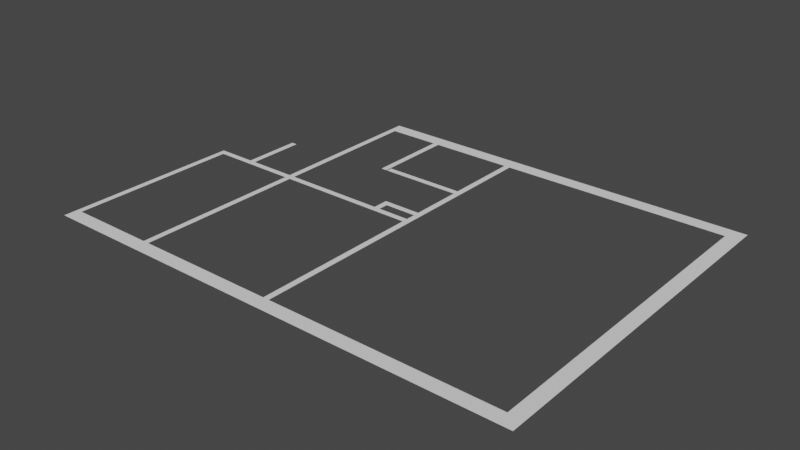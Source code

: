 # Source: floor.blend  (saved by Blender 2.90.8; exported with 4.5.12 LTS)
import bpy
from mathutils import Matrix  # noqa: F401  (used for matrix-valued properties, if any)

bpy.ops.wm.read_factory_settings(use_empty=True)
scene = bpy.context.scene
scene.name = 'Scene'

# ---- collections
col_collection = bpy.data.collections.new('Collection'); scene.collection.children.link(col_collection)

# ---- world
world_world = bpy.data.worlds.new('World'); scene.world = world_world
world_world.use_nodes = True; world_world.node_tree.nodes.clear()
_N = world_world.node_tree.nodes; _L = world_world.node_tree.links
n0 = _N.new('ShaderNodeOutputWorld'); n0.name = 'World Output'; n0.location = (300, 300)
n1 = _N.new('ShaderNodeBackground'); n1.name = 'Background'; n1.location = (10, 300)
n1.inputs[0].default_value = (0.05088, 0.05088, 0.05088, 1.0)
_L.new(n1.outputs[0], n0.inputs[0])
n0.is_active_output = True
world_world.color = (0.05088, 0.05088, 0.05088)
world_world.use_sun_shadow = False
world_world.sun_shadow_jitter_overblur = 0.0

# ---- meshes
me_plane = bpy.data.meshes.new('Plane')
me_plane.from_pydata([(1.0, -1.0, 0.0), (3.0, -1.0, 0.0), (1.0, 1.0, 0.0), (3.0, 1.0, 0.0), (-51.92, 16.67, 0.0), (-52.75, 16.67, 0.0), (-52.75, 10.17, 0.0), (-51.92, 10.17, 0.0), (-53.17, 1.0, 0.0), (-51.92, 1.0, 0.0), (-53.17, -1.0, 0.0), (-51.92, -1.0, 0.0), (-52.75, -1.0, 0.0), (-52.75, 1.0, 0.0), (-31.92, 10.67, 0.0), (-31.08, 10.67, 0.0), (-31.08, 10.67, 0.0), (-31.92, 10.67, 0.0), (-31.92, -1.0, 0.0), (-31.92, 1.0, 0.0), (-31.92, 35.83, 0.0), (-31.92, 35.67, 0.0), (-36.5, 25.25, 0.0), (-36.5, 26.08, 0.0), (-37.33, 26.08, 0.0), (-37.33, 25.25, 0.0), (-51.92, 26.08, 0.0), (-59.83, 1.0, 0.0), (-52.75, 25.25, 0.0), (-51.92, 25.25, 0.0), (-31.08, 28.33, 0.0), (-31.08, 27.5, 0.0), (-31.92, 27.5, 0.0), (-31.92, 28.33, 0.0), (-36.5, 28.33, 0.0), (-37.33, 28.33, 0.0), (-31.08, 1.0, 0.0), (-31.08, -1.0, 0.0), (-37.33, 27.5, 0.0), (-36.5, 27.5, 0.0), (-31.08, 29.0, 0.0), (-31.92, 29.0, 0.0), (-31.08, 35.83, 0.0), (-31.92, 35.67, 0.0), (-31.92, 35.83, 0.0), (-31.08, 35.67, 0.0), (-31.08, 35.67, 0.0), (-31.08, 35.83, 0.0), (-31.92, 49.5, 0.0), (3.0, 7.667, 0.0), (1.0, 7.667, 0.0), (-31.08, 47.5, 0.0), (-31.92, 47.5, 0.0), (-31.08, 47.5, 0.0), (3.0, 22.42, 0.0), (1.0, 22.42, 0.0), (3.0, 47.5, 0.0), (1.0, 47.5, 0.0), (3.0, 49.5, 0.0), (1.0, 49.5, 0.0), (-31.08, 47.5, 0.0), (-31.08, 49.5, 0.0), (-31.08, 36.67, 0.0), (-31.92, 36.67, 0.0), (-43.67, 49.5, 0.0), (-43.67, 47.5, 0.0), (-44.5, 49.5, 0.0), (-44.5, 47.5, 0.0), (-43.5, 36.67, 0.0), (-43.5, 35.83, 0.0), (-38.5, 35.83, 0.0), (-38.5, 36.67, 0.0), (-43.67, 47.5, 0.0), (-44.5, 47.5, 0.0), (-43.67, 45.83, 0.0), (-44.5, 45.83, 0.0), (-43.67, 35.83, 0.0), (-44.5, 35.83, 0.0), (-44.5, 49.5, 0.0), (-44.5, 47.5, 0.0), (-51.92, 49.5, 0.0), (-51.92, 47.5, 0.0), (-52.75, 49.5, 0.0), (-52.75, 47.5, 0.0), (-51.92, 26.08, 0.0), (-52.75, 26.08, 0.0), (-31.92, 26.08, 0.0), (-31.08, 26.08, 0.0), (-59.83, 1.0, 0.0), (-59.83, -1.0, 0.0), (-31.92, 25.25, 0.0), (-31.08, 25.25, 0.0), (-31.92, 16.92, 0.0), (-36.5, 25.25, 0.0), (-31.08, 16.92, 0.0), (-59.83, -1.0, 0.0), (-59.83, 1.0, 0.0), (-59.83, -1.0, 0.0), (-65.25, 1.0, 0.0), (-65.25, -1.0, 0.0), (-66.08, 1.0, 0.0), (-66.08, -1.0, 0.0), (-53.17, 25.25, 0.0), (-53.17, 26.08, 0.0), (-59.67, 25.25, 0.0), (-59.67, 26.08, 0.0), (-65.25, 25.25, 0.0), (-65.25, 26.08, 0.0), (-60.5, 26.08, 0.0), (-60.5, 25.25, 0.0), (-66.08, 25.25, 0.0), (-66.08, 26.08, 0.0), (-59.67, 34.42, 0.0), (-60.5, 34.42, 0.0), (-51.92, 45.83, 0.0), (-52.75, 45.83, 0.0)], [(51, 60), (53, 60), (66, 78), (73, 79), (75, 114)], [(0, 1, 3, 2), (11, 9, 13, 12), (12, 13, 8, 10), (18, 19, 9, 11), (86, 87, 91, 90), (40, 30, 33, 41), (17, 16, 15, 14), (19, 36, 16, 17), (37, 36, 19, 18), (42, 20, 21, 45), (25, 24, 23, 22), (29, 84, 24, 25), (84, 29, 26), (84, 85, 28, 29), (39, 38, 35, 34), (39, 34, 33, 32), (23, 24, 38, 39), (0, 2, 36, 37), (43, 46, 45, 21), (44, 43, 21, 20), (46, 47, 42, 45), (46, 43, 41, 40), (47, 44, 20, 42), (62, 63, 44, 47), (60, 61, 48, 52), (2, 3, 49, 50), (50, 49, 54, 55), (55, 54, 56, 57), (57, 56, 58, 59), (57, 59, 61, 60), (60, 52, 63, 62), (52, 48, 64, 65), (65, 64, 66, 67), (70, 71, 68, 69), (44, 63, 71, 70), (65, 67, 73, 72), (72, 73, 75, 74), (74, 75, 77, 76), (80, 81, 79, 78), (81, 80, 82, 83), (81, 83, 115, 114), (32, 33, 30, 31), (32, 31, 87, 86), (13, 9, 7, 6), (6, 7, 4, 5), (28, 5, 4, 29), (93, 23, 86, 90), (90, 91, 94, 92), (10, 8, 88, 89), (89, 88, 27, 95), (95, 27, 96, 97), (97, 96, 98, 99), (99, 98, 100, 101), (28, 85, 103, 102), (102, 103, 105, 104), (109, 108, 107, 106), (106, 107, 111, 110), (104, 105, 108, 109), (98, 106, 110, 100), (108, 105, 112, 113), (17, 16, 94, 92), (84, 114, 115, 85)])
_uv = me_plane.uv_layers.new(name='UVMap')
_uv.uv.foreach_set('vector', [0.0, 0.0, 1.0, 0.0, 1.0, 1.0, 0.0, 1.0, 0.0, 0.0, 0.0, 1.0, 0.0, 1.0, 0.0, 0.0, 0.0, 0.0, 0.0, 1.0, 0.0, 1.0, 0.0, 0.0, 0.0, 0.0, 0.0, 1.0, 0.0, 1.0, 0.0, 0.0, 0.0, 0.0, 0.0, 0.0, 0.0, 0.0, 0.0, 0.0, 0.0, 0.0, 0.0, 0.0, 0.0, 0.0, 0.0, 0.0, 0.0, 1.0, 0.0, 1.0, 0.0, 1.0, 0.0, 1.0, 0.0, 1.0, 0.0, 1.0, 0.0, 1.0, 0.0, 1.0, 0.0, 0.0, 0.0, 1.0, 0.0, 1.0, 0.0, 0.0, 0.0, 1.0, 0.0, 1.0, 0.0, 1.0, 0.0, 1.0, 0.0, 0.0, 0.0, 0.0, 0.0, 0.0, 0.0, 0.0, 0.0, 0.0, 0.0, 0.0, 0.0, 0.0, 0.0, 0.0, 0.0, 0.0, 0.0, 0.0, 0.0, 0.0, 0.0, 0.0, 0.0, 0.0, 0.0, 0.0, 0.0, 0.0, 0.0, 0.0, 0.0, 0.0, 0.0, 0.0, 0.0, 0.0, 0.0, 0.0, 0.0, 0.0, 0.0, 0.0, 0.0, 0.0, 0.0, 0.0, 0.0, 0.0, 0.0, 0.0, 0.0, 0.0, 0.0, 0.0, 0.0, 1.0, 0.0, 1.0, 0.0, 0.0, 0.0, 0.0, 0.0, 0.0, 0.0, 0.0, 0.0, 0.0, 0.0, 0.0, 0.0, 0.0, 0.0, 0.0, 0.0, 0.0, 0.0, 0.0, 0.0, 0.0, 0.0, 0.0, 0.0, 0.0, 0.0, 0.0, 0.0, 0.0, 0.0, 0.0, 0.0, 0.0, 0.0, 1.0, 0.0, 1.0, 0.0, 1.0, 0.0, 1.0, 0.0, 1.0, 0.0, 1.0, 0.0, 1.0, 0.0, 1.0, 0.0, 1.0, 0.0, 1.0, 0.0, 1.0, 0.0, 1.0, 0.0, 1.0, 1.0, 1.0, 1.0, 1.0, 0.0, 1.0, 0.0, 1.0, 1.0, 1.0, 1.0, 1.0, 0.0, 1.0, 0.0, 1.0, 1.0, 1.0, 1.0, 1.0, 0.0, 1.0, 0.0, 1.0, 1.0, 1.0, 1.0, 1.0, 0.0, 1.0, 0.0, 1.0, 0.0, 1.0, 0.0, 1.0, 0.0, 1.0, 0.0, 1.0, 0.0, 1.0, 0.0, 1.0, 0.0, 1.0, 0.0, 1.0, 0.0, 1.0, 0.0, 1.0, 0.0, 1.0, 0.0, 1.0, 0.0, 1.0, 0.0, 1.0, 0.0, 1.0, 0.0, 1.0, 0.0, 1.0, 0.0, 1.0, 0.0, 1.0, 0.0, 1.0, 0.0, 1.0, 0.0, 1.0, 0.0, 1.0, 0.0, 1.0, 0.0, 1.0, 0.0, 1.0, 0.0, 1.0, 0.0, 1.0, 0.0, 1.0, 0.0, 1.0, 0.0, 1.0, 0.0, 1.0, 0.0, 1.0, 0.0, 1.0, 0.0, 1.0, 0.0, 0.0, 0.0, 0.0, 0.0, 0.0, 0.0, 0.0, 0.0, 0.0, 0.0, 0.0, 0.0, 0.0, 0.0, 0.0, 0.0, 0.0, 0.0, 0.0, 0.0, 0.0, 0.0, 0.0, 0.0, 0.0, 0.0, 0.0, 0.0, 0.0, 0.0, 0.0, 0.0, 0.0, 0.0, 0.0, 0.0, 0.0, 0.0, 0.0, 0.0, 1.0, 0.0, 1.0, 0.0, 1.0, 0.0, 1.0, 0.0, 1.0, 0.0, 1.0, 0.0, 1.0, 0.0, 1.0, 0.0, 0.0, 0.0, 1.0, 0.0, 1.0, 0.0, 0.0, 0.0, 0.0, 0.0, 0.0, 0.0, 0.0, 0.0, 0.0, 0.0, 0.0, 0.0, 0.0, 0.0, 0.0, 0.0, 0.0, 0.0, 0.0, 0.0, 1.0, 0.0, 1.0, 0.0, 0.0, 0.0, 0.0, 0.0, 1.0, 0.0, 1.0, 0.0, 0.0, 0.0, 0.0, 0.0, 1.0, 0.0, 1.0, 0.0, 0.0, 0.0, 0.0, 0.0, 1.0, 0.0, 1.0, 0.0, 0.0, 0.0, 0.0, 0.0, 1.0, 0.0, 1.0, 0.0, 0.0, 0.0, 0.0, 0.0, 0.0, 0.0, 0.0, 0.0, 0.0, 0.0, 0.0, 0.0, 0.0, 0.0, 0.0, 0.0, 0.0, 0.0, 0.0, 0.0, 0.0, 0.0, 0.0, 0.0, 0.0, 0.0, 0.0, 0.0, 0.0, 0.0, 0.0, 0.0, 0.0, 0.0, 0.0, 0.0, 0.0, 0.0, 0.0, 0.0, 0.0, 0.0, 1.0, 0.0, 0.0, 0.0, 0.0, 0.0, 1.0, 0.0, 0.0, 0.0, 0.0, 0.0, 0.0, 0.0, 0.0, 0.0, 1.0, 0.0, 1.0, 0.0, 0.0, 0.0, 0.0, 0.0, 0.0, 0.0, 0.0, 0.0, 0.0, 0.0, 0.0])
me_plane.use_remesh_fix_poles = True
me_plane.use_remesh_preserve_attributes = False
me_plane.use_mirror_vertex_groups = False
me_plane.update()

# ---- objects
ob_plane = bpy.data.objects.new('Plane', me_plane)

# ---- transforms, parenting, visibility, modifiers, constraints
ob_plane.location = (-0.12, 0.12, 0.0)
ob_plane.scale = (0.12, 0.12, 1.0)
ob_plane.lineart.crease_threshold = 0.0

# ---- collection membership
col_collection.objects.link(ob_plane)

# ---- scene / render settings (as saved in the file)
scene.frame_start = 1; scene.frame_end = 250; scene.frame_set(1)
scene.render.engine = 'BLENDER_EEVEE_NEXT'
scene.cycles.use_denoising = False
scene.cycles.samples = 128
scene.cycles.sampling_pattern = 'TABULATED_SOBOL'
scene.cycles.use_adaptive_sampling = False
scene.cycles.use_light_tree = False
scene.view_settings.view_transform = 'Filmic'
bpy.context.view_layer.update()

# ---- added for rendering (the .blend has no active camera and no usable light): camera, sun
cam_auto = bpy.data.cameras.new('AutoCamera')
cam_auto.lens = 50.0
cam_auto.sensor_width = 36.0
cam_auto.clip_end = 1000.0
ob_auto_camera = bpy.data.objects.new('AutoCamera', cam_auto)
scene.collection.objects.link(ob_auto_camera)
ob_auto_camera.location = (5.59592, -8.37111, 7.60074)
ob_auto_camera.rotation_euler = (1.09748, -7.21219e-08, 0.694738)
scene.camera = ob_auto_camera
light_auto_sun = bpy.data.lights.new('AutoSun', 'SUN')
light_auto_sun.energy = 3.0
light_auto_sun.angle = 0.0523599
ob_auto_sun = bpy.data.objects.new('AutoSun', light_auto_sun)
scene.collection.objects.link(ob_auto_sun)
ob_auto_sun.rotation_euler = (0.872665, 0.174533, 0.523599)
bpy.context.view_layer.update()

